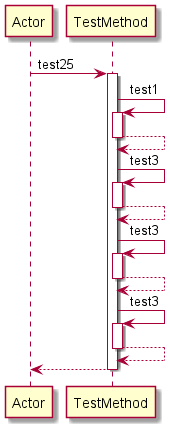

The diagram above was rendered by PlantUML. Its source (embedded in the PNG):
@startuml 
participant Actor 
Actor -> TestMethod: test25
activate TestMethod
TestMethod -> TestMethod: test1
activate TestMethod
TestMethod-->TestMethod
deactivate TestMethod
TestMethod -> TestMethod: test3
activate TestMethod
TestMethod-->TestMethod
deactivate TestMethod
TestMethod -> TestMethod: test3
activate TestMethod
TestMethod-->TestMethod
deactivate TestMethod
TestMethod -> TestMethod: test3
activate TestMethod
TestMethod-->TestMethod
deactivate TestMethod
return 
@enduml